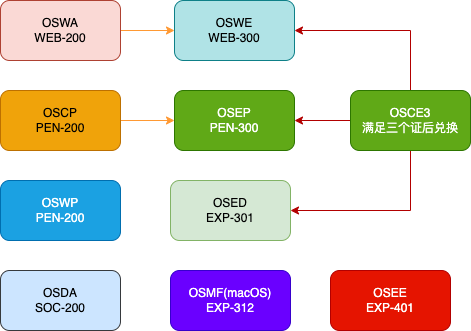

The diagram above was exported from draw.io. Its source (the exported page's mxGraphModel, read from the mxfile embedded in the PNG):
<mxGraphModel dx="1018" dy="680" grid="1" gridSize="10" guides="1" tooltips="1" connect="1" arrows="1" fold="1" page="1" pageScale="1" pageWidth="827" pageHeight="1169" math="0" shadow="0">
  <root>
    <mxCell id="0" />
    <mxCell id="1" parent="0" />
    <mxCell id="qDD29RCCMCWkpqOPjmn2-16" style="edgeStyle=orthogonalEdgeStyle;rounded=0;orthogonalLoop=1;jettySize=auto;html=1;exitX=1;exitY=0.5;exitDx=0;exitDy=0;entryX=0;entryY=0.5;entryDx=0;entryDy=0;strokeColor=#FF9933;" parent="1" source="qDD29RCCMCWkpqOPjmn2-1" target="qDD29RCCMCWkpqOPjmn2-8" edge="1">
      <mxGeometry relative="1" as="geometry" />
    </mxCell>
    <mxCell id="qDD29RCCMCWkpqOPjmn2-1" value="OSCP&lt;br&gt;PEN-200" style="rounded=1;whiteSpace=wrap;html=1;fillColor=#f0a30a;strokeColor=#BD7000;fontColor=#000000;" parent="1" vertex="1">
      <mxGeometry x="120" y="160" width="120" height="60" as="geometry" />
    </mxCell>
    <mxCell id="qDD29RCCMCWkpqOPjmn2-2" value="OSDA&lt;br&gt;SOC-200" style="rounded=1;whiteSpace=wrap;html=1;fillColor=#cce5ff;strokeColor=#36393d;" parent="1" vertex="1">
      <mxGeometry x="120" y="340" width="120" height="60" as="geometry" />
    </mxCell>
    <mxCell id="qDD29RCCMCWkpqOPjmn2-3" value="OSEE&lt;br&gt;EXP-401" style="rounded=1;whiteSpace=wrap;html=1;fillColor=#e51400;fontColor=#ffffff;strokeColor=#B20000;" parent="1" vertex="1">
      <mxGeometry x="450" y="340" width="120" height="60" as="geometry" />
    </mxCell>
    <mxCell id="qDD29RCCMCWkpqOPjmn2-4" value="OSMF(macOS)&lt;br&gt;EXP-312" style="rounded=1;whiteSpace=wrap;html=1;fillColor=#6a00ff;fontColor=#ffffff;strokeColor=#3700CC;" parent="1" vertex="1">
      <mxGeometry x="290" y="340" width="120" height="60" as="geometry" />
    </mxCell>
    <mxCell id="qDD29RCCMCWkpqOPjmn2-5" value="OSED&lt;br&gt;EXP-301" style="rounded=1;whiteSpace=wrap;html=1;fillColor=#d5e8d4;strokeColor=#82b366;" parent="1" vertex="1">
      <mxGeometry x="290" y="250" width="120" height="60" as="geometry" />
    </mxCell>
    <mxCell id="qDD29RCCMCWkpqOPjmn2-6" value="OSWE&lt;br&gt;WEB-300" style="rounded=1;whiteSpace=wrap;html=1;fillColor=#b0e3e6;strokeColor=#0e8088;" parent="1" vertex="1">
      <mxGeometry x="294" y="70" width="120" height="60" as="geometry" />
    </mxCell>
    <mxCell id="qDD29RCCMCWkpqOPjmn2-15" style="edgeStyle=orthogonalEdgeStyle;rounded=0;orthogonalLoop=1;jettySize=auto;html=1;exitX=1;exitY=0.5;exitDx=0;exitDy=0;entryX=0;entryY=0.5;entryDx=0;entryDy=0;strokeColor=#FF9933;" parent="1" source="qDD29RCCMCWkpqOPjmn2-7" target="qDD29RCCMCWkpqOPjmn2-6" edge="1">
      <mxGeometry relative="1" as="geometry" />
    </mxCell>
    <mxCell id="qDD29RCCMCWkpqOPjmn2-7" value="OSWA&lt;br&gt;WEB-200" style="rounded=1;whiteSpace=wrap;html=1;fillColor=#fad9d5;strokeColor=#ae4132;" parent="1" vertex="1">
      <mxGeometry x="120" y="70" width="120" height="60" as="geometry" />
    </mxCell>
    <mxCell id="qDD29RCCMCWkpqOPjmn2-8" value="OSEP&lt;br&gt;PEN-300" style="rounded=1;whiteSpace=wrap;html=1;fillColor=#60a917;fontColor=#ffffff;strokeColor=#2D7600;" parent="1" vertex="1">
      <mxGeometry x="294" y="160" width="120" height="60" as="geometry" />
    </mxCell>
    <mxCell id="qDD29RCCMCWkpqOPjmn2-9" value="OSWP&lt;br&gt;PEN-200" style="rounded=1;whiteSpace=wrap;html=1;fillColor=#1ba1e2;strokeColor=#006EAF;fontColor=#ffffff;" parent="1" vertex="1">
      <mxGeometry x="120" y="250" width="120" height="60" as="geometry" />
    </mxCell>
    <mxCell id="qDD29RCCMCWkpqOPjmn2-21" style="edgeStyle=orthogonalEdgeStyle;rounded=0;orthogonalLoop=1;jettySize=auto;html=1;exitX=0.5;exitY=0;exitDx=0;exitDy=0;entryX=1;entryY=0.5;entryDx=0;entryDy=0;fillColor=#e51400;strokeColor=#B20000;" parent="1" source="qDD29RCCMCWkpqOPjmn2-14" target="qDD29RCCMCWkpqOPjmn2-6" edge="1">
      <mxGeometry relative="1" as="geometry" />
    </mxCell>
    <mxCell id="qDD29RCCMCWkpqOPjmn2-22" style="edgeStyle=orthogonalEdgeStyle;rounded=0;orthogonalLoop=1;jettySize=auto;html=1;exitX=0;exitY=0.5;exitDx=0;exitDy=0;entryX=1;entryY=0.5;entryDx=0;entryDy=0;fillColor=#e51400;strokeColor=#B20000;" parent="1" source="qDD29RCCMCWkpqOPjmn2-14" target="qDD29RCCMCWkpqOPjmn2-8" edge="1">
      <mxGeometry relative="1" as="geometry" />
    </mxCell>
    <mxCell id="qDD29RCCMCWkpqOPjmn2-23" style="edgeStyle=orthogonalEdgeStyle;rounded=0;orthogonalLoop=1;jettySize=auto;html=1;exitX=0.5;exitY=1;exitDx=0;exitDy=0;entryX=1;entryY=0.5;entryDx=0;entryDy=0;fillColor=#e51400;strokeColor=#B20000;" parent="1" source="qDD29RCCMCWkpqOPjmn2-14" target="qDD29RCCMCWkpqOPjmn2-5" edge="1">
      <mxGeometry relative="1" as="geometry" />
    </mxCell>
    <mxCell id="qDD29RCCMCWkpqOPjmn2-14" value="OSCE3&lt;br&gt;满足三个证后兑换" style="rounded=1;whiteSpace=wrap;html=1;fillColor=#60a917;strokeColor=#2D7600;fontColor=#ffffff;" parent="1" vertex="1">
      <mxGeometry x="470" y="160" width="120" height="60" as="geometry" />
    </mxCell>
  </root>
</mxGraphModel>